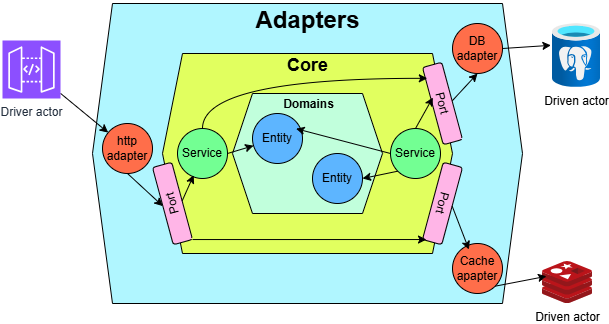

The diagram above was exported from draw.io. Its source (the exported page's mxGraphModel, read from the mxfile embedded in the PNG):
<mxGraphModel dx="1290" dy="522" grid="1" gridSize="10" guides="1" tooltips="1" connect="1" arrows="1" fold="1" page="1" pageScale="1" pageWidth="827" pageHeight="1169" math="0" shadow="0">
  <root>
    <mxCell id="0" />
    <mxCell id="1" parent="0" />
    <mxCell id="s_Vg_L50ffizK5v76Jz1-12" value="" style="shape=hexagon;perimeter=hexagonPerimeter2;whiteSpace=wrap;html=1;fixedSize=1;fillColor=light-dark(#B0F6FF,var(--ge-dark-color, #121212));" vertex="1" parent="1">
      <mxGeometry x="110" y="20" width="430" height="300" as="geometry" />
    </mxCell>
    <mxCell id="s_Vg_L50ffizK5v76Jz1-6" value="" style="shape=hexagon;perimeter=hexagonPerimeter2;whiteSpace=wrap;html=1;fixedSize=1;fillColor=light-dark(#E1FF5F,var(--ge-dark-color, #121212));" vertex="1" parent="1">
      <mxGeometry x="180" y="70" width="290" height="200" as="geometry" />
    </mxCell>
    <mxCell id="s_Vg_L50ffizK5v76Jz1-1" value="" style="shape=hexagon;perimeter=hexagonPerimeter2;whiteSpace=wrap;html=1;fixedSize=1;fillColor=light-dark(#C1FFDC,var(--ge-dark-color, #121212));" vertex="1" parent="1">
      <mxGeometry x="250" y="110" width="150" height="120" as="geometry" />
    </mxCell>
    <mxCell id="s_Vg_L50ffizK5v76Jz1-11" value="Port" style="rounded=1;whiteSpace=wrap;html=1;fillColor=light-dark(#FFB5E7,var(--ge-dark-color, #121212));rotation=105;" vertex="1" parent="1">
      <mxGeometry x="420" y="210" width="80" height="20" as="geometry" />
    </mxCell>
    <mxCell id="s_Vg_L50ffizK5v76Jz1-4" value="Entity" style="ellipse;whiteSpace=wrap;html=1;aspect=fixed;fillColor=light-dark(#5DB5FF,var(--ge-dark-color, #121212));" vertex="1" parent="1">
      <mxGeometry x="270" y="130" width="50" height="50" as="geometry" />
    </mxCell>
    <mxCell id="s_Vg_L50ffizK5v76Jz1-5" value="Entity" style="ellipse;whiteSpace=wrap;html=1;aspect=fixed;fillColor=light-dark(#5DB5FF,#000000);" vertex="1" parent="1">
      <mxGeometry x="330" y="170" width="50" height="50" as="geometry" />
    </mxCell>
    <mxCell id="s_Vg_L50ffizK5v76Jz1-27" style="edgeStyle=none;rounded=0;orthogonalLoop=1;jettySize=auto;html=1;exitX=1;exitY=0.5;exitDx=0;exitDy=0;" edge="1" parent="1" source="s_Vg_L50ffizK5v76Jz1-7" target="s_Vg_L50ffizK5v76Jz1-4">
      <mxGeometry relative="1" as="geometry" />
    </mxCell>
    <mxCell id="s_Vg_L50ffizK5v76Jz1-7" value="Service" style="ellipse;whiteSpace=wrap;html=1;aspect=fixed;fillColor=light-dark(#73FF93,var(--ge-dark-color, #121212));" vertex="1" parent="1">
      <mxGeometry x="195" y="145" width="50" height="50" as="geometry" />
    </mxCell>
    <mxCell id="s_Vg_L50ffizK5v76Jz1-29" style="edgeStyle=none;rounded=0;orthogonalLoop=1;jettySize=auto;html=1;exitX=0;exitY=1;exitDx=0;exitDy=0;entryX=1;entryY=0.5;entryDx=0;entryDy=0;" edge="1" parent="1" source="s_Vg_L50ffizK5v76Jz1-8" target="s_Vg_L50ffizK5v76Jz1-5">
      <mxGeometry relative="1" as="geometry" />
    </mxCell>
    <mxCell id="s_Vg_L50ffizK5v76Jz1-8" value="Service" style="ellipse;whiteSpace=wrap;html=1;aspect=fixed;fillColor=light-dark(#73FF93,var(--ge-dark-color, #121212));" vertex="1" parent="1">
      <mxGeometry x="408" y="145" width="50" height="50" as="geometry" />
    </mxCell>
    <mxCell id="s_Vg_L50ffizK5v76Jz1-9" value="Port" style="rounded=1;whiteSpace=wrap;html=1;fillColor=light-dark(#FFB5E7,var(--ge-dark-color, #121212));rotation=-105;" vertex="1" parent="1">
      <mxGeometry x="150" y="210" width="80" height="20" as="geometry" />
    </mxCell>
    <mxCell id="s_Vg_L50ffizK5v76Jz1-33" style="edgeStyle=none;rounded=0;orthogonalLoop=1;jettySize=auto;html=1;exitX=0.5;exitY=0;exitDx=0;exitDy=0;entryX=0.5;entryY=1;entryDx=0;entryDy=0;" edge="1" parent="1" source="s_Vg_L50ffizK5v76Jz1-10" target="s_Vg_L50ffizK5v76Jz1-14">
      <mxGeometry relative="1" as="geometry" />
    </mxCell>
    <mxCell id="s_Vg_L50ffizK5v76Jz1-10" value="Port" style="rounded=1;whiteSpace=wrap;html=1;fillColor=light-dark(#FFB5E7,var(--ge-dark-color, #121212));rotation=75;" vertex="1" parent="1">
      <mxGeometry x="420" y="110" width="80" height="20" as="geometry" />
    </mxCell>
    <mxCell id="s_Vg_L50ffizK5v76Jz1-25" style="edgeStyle=none;rounded=0;orthogonalLoop=1;jettySize=auto;html=1;exitX=0.5;exitY=1;exitDx=0;exitDy=0;entryX=0.5;entryY=0;entryDx=0;entryDy=0;" edge="1" parent="1" source="s_Vg_L50ffizK5v76Jz1-13" target="s_Vg_L50ffizK5v76Jz1-9">
      <mxGeometry relative="1" as="geometry" />
    </mxCell>
    <mxCell id="s_Vg_L50ffizK5v76Jz1-13" value="http adapter" style="ellipse;whiteSpace=wrap;html=1;aspect=fixed;fillColor=light-dark(#FF6E4A,#000000);" vertex="1" parent="1">
      <mxGeometry x="120" y="140" width="50" height="50" as="geometry" />
    </mxCell>
    <mxCell id="s_Vg_L50ffizK5v76Jz1-14" value="DB adapter" style="ellipse;whiteSpace=wrap;html=1;aspect=fixed;fillColor=light-dark(#FF6E4A,#000000);" vertex="1" parent="1">
      <mxGeometry x="470" y="40" width="50" height="50" as="geometry" />
    </mxCell>
    <mxCell id="s_Vg_L50ffizK5v76Jz1-15" value="Cache apapter" style="ellipse;whiteSpace=wrap;html=1;aspect=fixed;fillColor=light-dark(#FF6E4A,var(--ge-dark-color, #121212));" vertex="1" parent="1">
      <mxGeometry x="470" y="260" width="50" height="50" as="geometry" />
    </mxCell>
    <mxCell id="s_Vg_L50ffizK5v76Jz1-26" style="edgeStyle=none;rounded=0;orthogonalLoop=1;jettySize=auto;html=1;exitX=0.5;exitY=1;exitDx=0;exitDy=0;entryX=0.324;entryY=0.932;entryDx=0;entryDy=0;entryPerimeter=0;" edge="1" parent="1" source="s_Vg_L50ffizK5v76Jz1-9" target="s_Vg_L50ffizK5v76Jz1-7">
      <mxGeometry relative="1" as="geometry" />
    </mxCell>
    <mxCell id="s_Vg_L50ffizK5v76Jz1-28" style="edgeStyle=none;rounded=0;orthogonalLoop=1;jettySize=auto;html=1;exitX=0;exitY=0.5;exitDx=0;exitDy=0;entryX=0.872;entryY=0.304;entryDx=0;entryDy=0;entryPerimeter=0;" edge="1" parent="1" source="s_Vg_L50ffizK5v76Jz1-8" target="s_Vg_L50ffizK5v76Jz1-4">
      <mxGeometry relative="1" as="geometry" />
    </mxCell>
    <mxCell id="s_Vg_L50ffizK5v76Jz1-30" style="edgeStyle=none;rounded=0;orthogonalLoop=1;jettySize=auto;html=1;exitX=0.5;exitY=0;exitDx=0;exitDy=0;entryX=0.396;entryY=0.886;entryDx=0;entryDy=0;entryPerimeter=0;" edge="1" parent="1" source="s_Vg_L50ffizK5v76Jz1-8" target="s_Vg_L50ffizK5v76Jz1-10">
      <mxGeometry relative="1" as="geometry" />
    </mxCell>
    <mxCell id="s_Vg_L50ffizK5v76Jz1-31" style="edgeStyle=none;rounded=0;orthogonalLoop=1;jettySize=auto;html=1;exitX=0.5;exitY=0;exitDx=0;exitDy=0;entryX=0.328;entryY=0.12;entryDx=0;entryDy=0;entryPerimeter=0;" edge="1" parent="1" source="s_Vg_L50ffizK5v76Jz1-11" target="s_Vg_L50ffizK5v76Jz1-15">
      <mxGeometry relative="1" as="geometry" />
    </mxCell>
    <mxCell id="s_Vg_L50ffizK5v76Jz1-32" style="edgeStyle=none;rounded=0;orthogonalLoop=1;jettySize=auto;html=1;exitX=0;exitY=1;exitDx=0;exitDy=0;entryX=0.987;entryY=0.807;entryDx=0;entryDy=0;entryPerimeter=0;" edge="1" parent="1" source="s_Vg_L50ffizK5v76Jz1-9" target="s_Vg_L50ffizK5v76Jz1-11">
      <mxGeometry relative="1" as="geometry" />
    </mxCell>
    <mxCell id="s_Vg_L50ffizK5v76Jz1-34" style="edgeStyle=orthogonalEdgeStyle;rounded=0;orthogonalLoop=1;jettySize=auto;html=1;exitX=0.5;exitY=0;exitDx=0;exitDy=0;entryX=0.147;entryY=0.908;entryDx=0;entryDy=0;entryPerimeter=0;curved=1;" edge="1" parent="1" source="s_Vg_L50ffizK5v76Jz1-7" target="s_Vg_L50ffizK5v76Jz1-10">
      <mxGeometry relative="1" as="geometry">
        <Array as="points">
          <mxPoint x="220" y="95" />
        </Array>
      </mxGeometry>
    </mxCell>
    <mxCell id="s_Vg_L50ffizK5v76Jz1-35" value="&lt;font style=&quot;font-size: 24px;&quot;&gt;Adapters&lt;/font&gt;" style="text;strokeColor=none;fillColor=none;html=1;fontSize=24;fontStyle=1;verticalAlign=middle;align=center;" vertex="1" parent="1">
      <mxGeometry x="275" y="17" width="100" height="40" as="geometry" />
    </mxCell>
    <mxCell id="s_Vg_L50ffizK5v76Jz1-38" value="&lt;font style=&quot;font-size: 18px;&quot;&gt;Core&lt;/font&gt;" style="text;strokeColor=none;fillColor=none;html=1;fontSize=24;fontStyle=1;verticalAlign=middle;align=center;" vertex="1" parent="1">
      <mxGeometry x="275" y="60" width="100" height="40" as="geometry" />
    </mxCell>
    <mxCell id="s_Vg_L50ffizK5v76Jz1-39" value="&lt;font style=&quot;font-size: 12px;&quot;&gt;Domains&lt;/font&gt;" style="text;strokeColor=none;fillColor=none;html=1;fontSize=24;fontStyle=1;verticalAlign=middle;align=center;" vertex="1" parent="1">
      <mxGeometry x="276" y="97" width="100" height="40" as="geometry" />
    </mxCell>
    <mxCell id="s_Vg_L50ffizK5v76Jz1-41" value="Driven actor" style="image;sketch=0;aspect=fixed;html=1;points=[];align=center;fontSize=12;image=img/lib/mscae/Cache_Redis_Product.svg;" vertex="1" parent="1">
      <mxGeometry x="560" y="278" width="50" height="42" as="geometry" />
    </mxCell>
    <mxCell id="s_Vg_L50ffizK5v76Jz1-42" value="Driven actor" style="image;aspect=fixed;html=1;points=[];align=center;fontSize=12;image=img/lib/azure2/databases/Azure_Database_PostgreSQL_Server.svg;" vertex="1" parent="1">
      <mxGeometry x="570" y="40" width="48" height="64" as="geometry" />
    </mxCell>
    <mxCell id="s_Vg_L50ffizK5v76Jz1-44" style="edgeStyle=none;rounded=0;orthogonalLoop=1;jettySize=auto;html=1;" edge="1" parent="1" source="s_Vg_L50ffizK5v76Jz1-43" target="s_Vg_L50ffizK5v76Jz1-13">
      <mxGeometry relative="1" as="geometry" />
    </mxCell>
    <mxCell id="s_Vg_L50ffizK5v76Jz1-43" value="Driver actor" style="sketch=0;points=[[0,0,0],[0.25,0,0],[0.5,0,0],[0.75,0,0],[1,0,0],[0,1,0],[0.25,1,0],[0.5,1,0],[0.75,1,0],[1,1,0],[0,0.25,0],[0,0.5,0],[0,0.75,0],[1,0.25,0],[1,0.5,0],[1,0.75,0]];outlineConnect=0;fontColor=#232F3E;fillColor=#8C4FFF;strokeColor=#ffffff;dashed=0;verticalLabelPosition=bottom;verticalAlign=top;align=center;html=1;fontSize=12;fontStyle=0;aspect=fixed;shape=mxgraph.aws4.resourceIcon;resIcon=mxgraph.aws4.api_gateway;" vertex="1" parent="1">
      <mxGeometry x="20" y="57" width="58" height="58" as="geometry" />
    </mxCell>
    <mxCell id="s_Vg_L50ffizK5v76Jz1-45" style="edgeStyle=none;rounded=0;orthogonalLoop=1;jettySize=auto;html=1;exitX=1;exitY=1;exitDx=0;exitDy=0;entryX=0.08;entryY=0.352;entryDx=0;entryDy=0;entryPerimeter=0;" edge="1" parent="1" source="s_Vg_L50ffizK5v76Jz1-15" target="s_Vg_L50ffizK5v76Jz1-41">
      <mxGeometry relative="1" as="geometry" />
    </mxCell>
    <mxCell id="s_Vg_L50ffizK5v76Jz1-46" style="edgeStyle=none;rounded=0;orthogonalLoop=1;jettySize=auto;html=1;exitX=1;exitY=0.5;exitDx=0;exitDy=0;entryX=-0.033;entryY=0.341;entryDx=0;entryDy=0;entryPerimeter=0;" edge="1" parent="1" source="s_Vg_L50ffizK5v76Jz1-14" target="s_Vg_L50ffizK5v76Jz1-42">
      <mxGeometry relative="1" as="geometry" />
    </mxCell>
  </root>
</mxGraphModel>